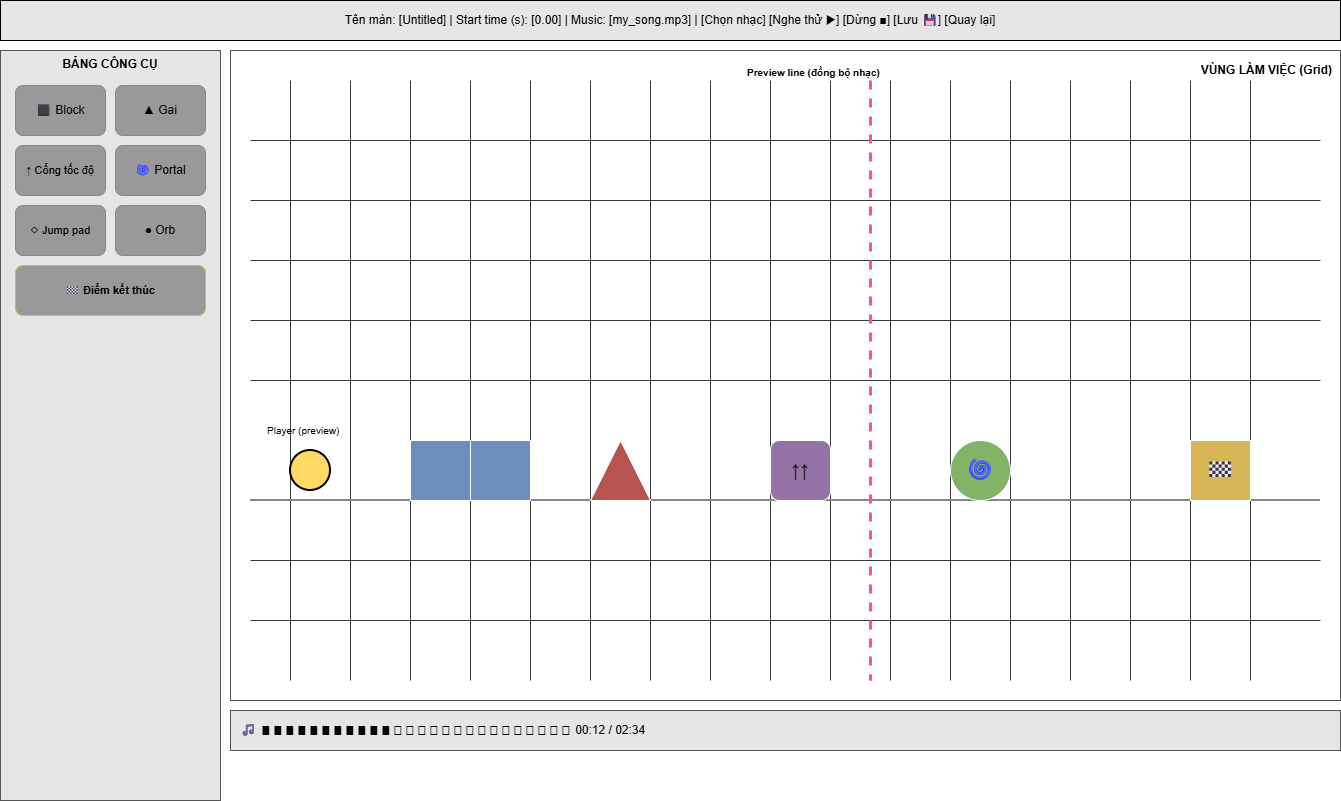

The diagram above was exported from draw.io. Its source (the exported page's mxGraphModel, read from the mxfile embedded in the PNG):
<mxGraphModel dx="1562" dy="867" grid="1" gridSize="10" guides="1" tooltips="1" connect="1" arrows="1" fold="1" page="1" pageScale="1" pageWidth="1400" pageHeight="900" math="0" shadow="0">
  <root>
    <mxCell id="0" />
    <mxCell id="1" parent="0" />
    <mxCell id="topbar" parent="1" style="rounded=0;whiteSpace=wrap;html=1;fillColor=#E6E6E6;strokeColor=#000000;fontColor=#000000;fontSize=12;align=center;" value="Tên màn: [Untitled]      |      Start time (s): [0.00]      |      Music: [my_song.mp3]      |      [Chọn nhạc]   [Nghe thử ▶]   [Dừng ■]   [Lưu 💾]   [Quay lại]" vertex="1">
      <mxGeometry height="40" width="1340" x="30" y="60" as="geometry" />
    </mxCell>
    <mxCell id="toolbar" parent="1" style="rounded=0;whiteSpace=wrap;html=1;fillColor=#E6E6E6;strokeColor=#555555;fontColor=#000000;fontStyle=1;fontSize=12;verticalAlign=top;" value="BẢNG CÔNG CỤ" vertex="1">
      <mxGeometry height="750" width="220" x="30" y="110" as="geometry" />
    </mxCell>
    <mxCell id="tool_block" parent="1" style="rounded=1;whiteSpace=wrap;html=1;fillColor=#999999;strokeColor=#888888;fontColor=#000000;fontSize=12;" value="⬛ Block" vertex="1">
      <mxGeometry height="50" width="90" x="45" y="145" as="geometry" />
    </mxCell>
    <mxCell id="tool_spike" parent="1" style="rounded=1;whiteSpace=wrap;html=1;fillColor=#999999;strokeColor=#888888;fontColor=#000000;fontSize=12;" value="▲ Gai" vertex="1">
      <mxGeometry height="50" width="90" x="145" y="145" as="geometry" />
    </mxCell>
    <mxCell id="tool_speed" parent="1" style="rounded=1;whiteSpace=wrap;html=1;fillColor=#999999;strokeColor=#888888;fontColor=#000000;fontSize=11;" value="↑ Cổng tốc độ" vertex="1">
      <mxGeometry height="50" width="90" x="45" y="205" as="geometry" />
    </mxCell>
    <mxCell id="tool_portal" parent="1" style="rounded=1;whiteSpace=wrap;html=1;fillColor=#999999;strokeColor=#888888;fontColor=#000000;fontSize=12;" value="🌀 Portal" vertex="1">
      <mxGeometry height="50" width="90" x="145" y="205" as="geometry" />
    </mxCell>
    <mxCell id="tool_jumppad" parent="1" style="rounded=1;whiteSpace=wrap;html=1;fillColor=#999999;strokeColor=#888888;fontColor=#000000;fontSize=11;" value="◇ Jump pad" vertex="1">
      <mxGeometry height="50" width="90" x="45" y="265" as="geometry" />
    </mxCell>
    <mxCell id="tool_orb" parent="1" style="rounded=1;whiteSpace=wrap;html=1;fillColor=#999999;strokeColor=#888888;fontColor=#000000;fontSize=12;" value="● Orb" vertex="1">
      <mxGeometry height="50" width="90" x="145" y="265" as="geometry" />
    </mxCell>
    <mxCell id="tool_end" parent="1" style="rounded=1;whiteSpace=wrap;html=1;fillColor=#999999;strokeColor=#d6b656;fontColor=#000000;fontSize=11;fontStyle=1;" value="🏁 Điểm kết thúc" vertex="1">
      <mxGeometry height="50" width="190" x="45" y="325" as="geometry" />
    </mxCell>
    <mxCell id="work" parent="1" style="rounded=0;whiteSpace=wrap;html=1;fillColor=#FFFFFF;strokeColor=#555555;fontColor=#000000;fontStyle=1;fontSize=12;verticalAlign=top;align=right;spacing=8;" value="VÙNG LÀM VIỆC (Grid)" vertex="1">
      <mxGeometry height="650" width="1110" x="260" y="110" as="geometry" />
    </mxCell>
    <mxCell id="g_v1" edge="1" parent="1" style="endArrow=none;html=1;strokeColor=#3a3a3a;fontColor=#000000;" value="">
      <mxGeometry relative="1" as="geometry">
        <mxPoint x="320" y="140" as="sourcePoint" />
        <mxPoint x="320" y="740" as="targetPoint" />
      </mxGeometry>
    </mxCell>
    <mxCell id="g_v2" edge="1" parent="1" style="endArrow=none;html=1;strokeColor=#3a3a3a;fontColor=#000000;" value="">
      <mxGeometry relative="1" as="geometry">
        <mxPoint x="380" y="140" as="sourcePoint" />
        <mxPoint x="380" y="740" as="targetPoint" />
      </mxGeometry>
    </mxCell>
    <mxCell id="g_v3" edge="1" parent="1" style="endArrow=none;html=1;strokeColor=#3a3a3a;fontColor=#000000;" value="">
      <mxGeometry relative="1" as="geometry">
        <mxPoint x="440" y="140" as="sourcePoint" />
        <mxPoint x="440" y="740" as="targetPoint" />
      </mxGeometry>
    </mxCell>
    <mxCell id="g_v4" edge="1" parent="1" style="endArrow=none;html=1;strokeColor=#3a3a3a;fontColor=#000000;" value="">
      <mxGeometry relative="1" as="geometry">
        <mxPoint x="500" y="140" as="sourcePoint" />
        <mxPoint x="500" y="740" as="targetPoint" />
      </mxGeometry>
    </mxCell>
    <mxCell id="g_v5" edge="1" parent="1" style="endArrow=none;html=1;strokeColor=#3a3a3a;fontColor=#000000;" value="">
      <mxGeometry relative="1" as="geometry">
        <mxPoint x="560" y="140" as="sourcePoint" />
        <mxPoint x="560" y="740" as="targetPoint" />
      </mxGeometry>
    </mxCell>
    <mxCell id="g_v6" edge="1" parent="1" style="endArrow=none;html=1;strokeColor=#3a3a3a;fontColor=#000000;" value="">
      <mxGeometry relative="1" as="geometry">
        <mxPoint x="620" y="140" as="sourcePoint" />
        <mxPoint x="620" y="740" as="targetPoint" />
      </mxGeometry>
    </mxCell>
    <mxCell id="g_v7" edge="1" parent="1" style="endArrow=none;html=1;strokeColor=#3a3a3a;fontColor=#000000;" value="">
      <mxGeometry relative="1" as="geometry">
        <mxPoint x="680" y="140" as="sourcePoint" />
        <mxPoint x="680" y="740" as="targetPoint" />
      </mxGeometry>
    </mxCell>
    <mxCell id="g_v8" edge="1" parent="1" style="endArrow=none;html=1;strokeColor=#3a3a3a;fontColor=#000000;" value="">
      <mxGeometry relative="1" as="geometry">
        <mxPoint x="740" y="140" as="sourcePoint" />
        <mxPoint x="740" y="740" as="targetPoint" />
      </mxGeometry>
    </mxCell>
    <mxCell id="g_v9" edge="1" parent="1" style="endArrow=none;html=1;strokeColor=#3a3a3a;fontColor=#000000;" value="">
      <mxGeometry relative="1" as="geometry">
        <mxPoint x="800" y="140" as="sourcePoint" />
        <mxPoint x="800" y="740" as="targetPoint" />
      </mxGeometry>
    </mxCell>
    <mxCell id="g_v10" edge="1" parent="1" style="endArrow=none;html=1;strokeColor=#3a3a3a;fontColor=#000000;" value="">
      <mxGeometry relative="1" as="geometry">
        <mxPoint x="860" y="140" as="sourcePoint" />
        <mxPoint x="860" y="740" as="targetPoint" />
      </mxGeometry>
    </mxCell>
    <mxCell id="g_v11" edge="1" parent="1" style="endArrow=none;html=1;strokeColor=#3a3a3a;fontColor=#000000;" value="">
      <mxGeometry relative="1" as="geometry">
        <mxPoint x="920" y="140" as="sourcePoint" />
        <mxPoint x="920" y="740" as="targetPoint" />
      </mxGeometry>
    </mxCell>
    <mxCell id="g_v12" edge="1" parent="1" style="endArrow=none;html=1;strokeColor=#3a3a3a;fontColor=#000000;" value="">
      <mxGeometry relative="1" as="geometry">
        <mxPoint x="980" y="140" as="sourcePoint" />
        <mxPoint x="980" y="740" as="targetPoint" />
      </mxGeometry>
    </mxCell>
    <mxCell id="g_v13" edge="1" parent="1" style="endArrow=none;html=1;strokeColor=#3a3a3a;fontColor=#000000;" value="">
      <mxGeometry relative="1" as="geometry">
        <mxPoint x="1040" y="140" as="sourcePoint" />
        <mxPoint x="1040" y="740" as="targetPoint" />
      </mxGeometry>
    </mxCell>
    <mxCell id="g_v14" edge="1" parent="1" style="endArrow=none;html=1;strokeColor=#3a3a3a;fontColor=#000000;" value="">
      <mxGeometry relative="1" as="geometry">
        <mxPoint x="1100" y="140" as="sourcePoint" />
        <mxPoint x="1100" y="740" as="targetPoint" />
      </mxGeometry>
    </mxCell>
    <mxCell id="g_v15" edge="1" parent="1" style="endArrow=none;html=1;strokeColor=#3a3a3a;fontColor=#000000;" value="">
      <mxGeometry relative="1" as="geometry">
        <mxPoint x="1160" y="140" as="sourcePoint" />
        <mxPoint x="1160" y="740" as="targetPoint" />
      </mxGeometry>
    </mxCell>
    <mxCell id="g_v16" edge="1" parent="1" style="endArrow=none;html=1;strokeColor=#3a3a3a;fontColor=#000000;" value="">
      <mxGeometry relative="1" as="geometry">
        <mxPoint x="1220" y="140" as="sourcePoint" />
        <mxPoint x="1220" y="740" as="targetPoint" />
      </mxGeometry>
    </mxCell>
    <mxCell id="g_v17" edge="1" parent="1" style="endArrow=none;html=1;strokeColor=#3a3a3a;fontColor=#000000;" value="">
      <mxGeometry relative="1" as="geometry">
        <mxPoint x="1280" y="140" as="sourcePoint" />
        <mxPoint x="1280" y="740" as="targetPoint" />
      </mxGeometry>
    </mxCell>
    <mxCell id="g_h1" edge="1" parent="1" style="endArrow=none;html=1;strokeColor=#3a3a3a;fontColor=#000000;" value="">
      <mxGeometry relative="1" as="geometry">
        <mxPoint x="280" y="200" as="sourcePoint" />
        <mxPoint x="1350" y="200" as="targetPoint" />
      </mxGeometry>
    </mxCell>
    <mxCell id="g_h2" edge="1" parent="1" style="endArrow=none;html=1;strokeColor=#3a3a3a;fontColor=#000000;" value="">
      <mxGeometry relative="1" as="geometry">
        <mxPoint x="280" y="260" as="sourcePoint" />
        <mxPoint x="1350" y="260" as="targetPoint" />
      </mxGeometry>
    </mxCell>
    <mxCell id="g_h3" edge="1" parent="1" style="endArrow=none;html=1;strokeColor=#3a3a3a;fontColor=#000000;" value="">
      <mxGeometry relative="1" as="geometry">
        <mxPoint x="280" y="320" as="sourcePoint" />
        <mxPoint x="1350" y="320" as="targetPoint" />
      </mxGeometry>
    </mxCell>
    <mxCell id="g_h4" edge="1" parent="1" style="endArrow=none;html=1;strokeColor=#3a3a3a;fontColor=#000000;" value="">
      <mxGeometry relative="1" as="geometry">
        <mxPoint x="280" y="380" as="sourcePoint" />
        <mxPoint x="1350" y="380" as="targetPoint" />
      </mxGeometry>
    </mxCell>
    <mxCell id="g_h5" edge="1" parent="1" style="endArrow=none;html=1;strokeColor=#3a3a3a;fontColor=#000000;" value="">
      <mxGeometry relative="1" as="geometry">
        <mxPoint x="280" y="440" as="sourcePoint" />
        <mxPoint x="1350" y="440" as="targetPoint" />
      </mxGeometry>
    </mxCell>
    <mxCell id="g_h6_floor" edge="1" parent="1" style="endArrow=none;html=1;strokeColor=#888888;strokeWidth=2;fontColor=#000000;" value="">
      <mxGeometry relative="1" as="geometry">
        <mxPoint x="280" y="560" as="sourcePoint" />
        <mxPoint x="1350" y="560" as="targetPoint" />
      </mxGeometry>
    </mxCell>
    <mxCell id="g_h7" edge="1" parent="1" style="endArrow=none;html=1;strokeColor=#3a3a3a;fontColor=#000000;" value="">
      <mxGeometry relative="1" as="geometry">
        <mxPoint x="280" y="620" as="sourcePoint" />
        <mxPoint x="1350" y="620" as="targetPoint" />
      </mxGeometry>
    </mxCell>
    <mxCell id="g_h8" edge="1" parent="1" style="endArrow=none;html=1;strokeColor=#3a3a3a;fontColor=#000000;" value="">
      <mxGeometry relative="1" as="geometry">
        <mxPoint x="280" y="680" as="sourcePoint" />
        <mxPoint x="1350" y="680" as="targetPoint" />
      </mxGeometry>
    </mxCell>
    <mxCell id="o_block1" parent="1" style="rounded=0;whiteSpace=wrap;html=1;fillColor=#6c8ebf;strokeColor=#ffffff;fontColor=#000000;" value="" vertex="1">
      <mxGeometry height="60" width="60" x="440" y="500" as="geometry" />
    </mxCell>
    <mxCell id="o_block2" parent="1" style="rounded=0;whiteSpace=wrap;html=1;fillColor=#6c8ebf;strokeColor=#ffffff;fontColor=#000000;" value="" vertex="1">
      <mxGeometry height="60" width="60" x="500" y="500" as="geometry" />
    </mxCell>
    <mxCell id="o_spike" parent="1" style="triangle;direction=north;whiteSpace=wrap;html=1;fillColor=#b85450;strokeColor=#ffffff;fontColor=#000000;" value="" vertex="1">
      <mxGeometry height="60" width="60" x="620" y="500" as="geometry" />
    </mxCell>
    <mxCell id="o_speed" parent="1" style="rounded=1;whiteSpace=wrap;html=1;fillColor=#9673a6;strokeColor=#ffffff;fontColor=#000000;fontStyle=1;fontSize=18;" value="↑↑" vertex="1">
      <mxGeometry height="60" width="60" x="800" y="500" as="geometry" />
    </mxCell>
    <mxCell id="o_portal" parent="1" style="ellipse;whiteSpace=wrap;html=1;fillColor=#82b366;strokeColor=#ffffff;fontSize=22;fontColor=#000000;" value="🌀" vertex="1">
      <mxGeometry height="60" width="60" x="980" y="500" as="geometry" />
    </mxCell>
    <mxCell id="o_end" parent="1" style="rounded=0;whiteSpace=wrap;html=1;fillColor=#d6b656;strokeColor=#ffffff;fontSize=22;fontColor=#000000;" value="🏁" vertex="1">
      <mxGeometry height="60" width="60" x="1220" y="500" as="geometry" />
    </mxCell>
    <mxCell id="player" parent="1" style="ellipse;whiteSpace=wrap;html=1;fillColor=#ffd966;strokeColor=#000000;strokeWidth=2;fontColor=#000000;" value="" vertex="1">
      <mxGeometry height="40" width="40" x="320" y="510" as="geometry" />
    </mxCell>
    <mxCell id="player_lbl" parent="1" style="text;html=1;fontColor=#000000;fontSize=10;" value="Player (preview)" vertex="1">
      <mxGeometry height="20" width="100" x="295" y="478" as="geometry" />
    </mxCell>
    <mxCell id="preview_line" edge="1" parent="1" style="endArrow=none;html=1;strokeColor=#ff5577;strokeWidth=3;dashed=1;fontColor=#000000;" value="">
      <mxGeometry relative="1" as="geometry">
        <mxPoint x="900" y="140" as="sourcePoint" />
        <mxPoint x="900" y="740" as="targetPoint" />
      </mxGeometry>
    </mxCell>
    <mxCell id="preview_lbl" parent="1" style="text;html=1;fontColor=#000000;fontSize=10;fontStyle=1;" value="Preview line (đồng bộ nhạc)" vertex="1">
      <mxGeometry height="20" width="160" x="775" y="120" as="geometry" />
    </mxCell>
    <mxCell id="timeline" parent="1" style="rounded=0;whiteSpace=wrap;html=1;fillColor=#E6E6E6;strokeColor=#555555;fontColor=#000000;fontSize=12;align=left;spacing=10;" value="🎵  ▮▮▮▮▮▮▮▮▮▮▮▯▯▯▯▯▯▯▯▯▯▯▯▯▯▯     00:12 / 02:34" vertex="1">
      <mxGeometry height="40" width="1110" x="260" y="770" as="geometry" />
    </mxCell>
  </root>
</mxGraphModel>